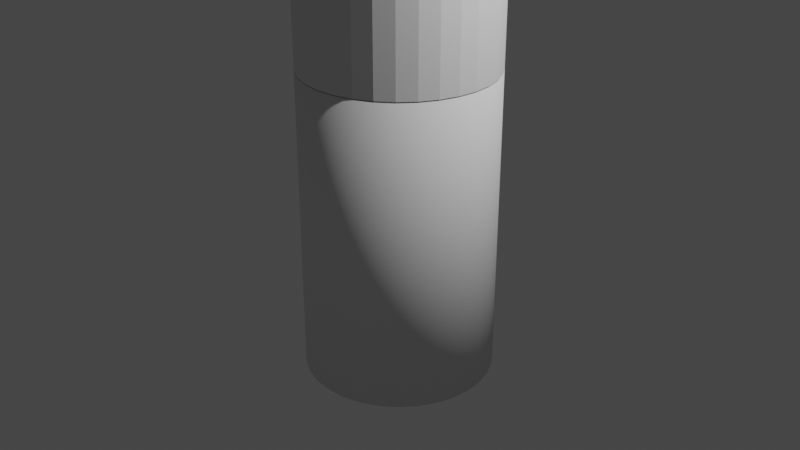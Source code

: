 # Source: blender-027.blend  (saved by Blender 2.80.75; exported with 4.5.12 LTS)
import bpy
from mathutils import Matrix  # noqa: F401  (used for matrix-valued properties, if any)

bpy.ops.wm.read_factory_settings(use_empty=True)
scene = bpy.context.scene
scene.name = 'Scene'

# ---- collections
col_collection = bpy.data.collections.new('Collection'); scene.collection.children.link(col_collection)

# ---- world
world_world = bpy.data.worlds.new('World'); scene.world = world_world
world_world.use_nodes = True; world_world.node_tree.nodes.clear()
_N = world_world.node_tree.nodes; _L = world_world.node_tree.links
n0 = _N.new('ShaderNodeOutputWorld'); n0.name = 'World Output'; n0.location = (300, 300)
n1 = _N.new('ShaderNodeBackground'); n1.name = 'Background'; n1.location = (10, 300)
n1.inputs[0].default_value = (0.05088, 0.05088, 0.05088, 1.0)
_L.new(n1.outputs[0], n0.inputs[0])
n0.is_active_output = True
world_world.color = (0.05088, 0.05088, 0.05088)
world_world.use_sun_shadow = False
world_world.sun_shadow_jitter_overblur = 0.0

# ---- cameras
cam_camera = bpy.data.cameras.new('Camera')
cam_camera.clip_end = 100.0
cam_camera.ortho_scale = 7.314

# ---- lights
light_light = bpy.data.lights.new('Light', 'POINT')
light_light.transmission_factor = 0.0
light_light.energy = 1000.0
light_light.shadow_soft_size = 0.1
light_light.shadow_maximum_resolution = 0.006
light_light.use_absolute_resolution = True

# ---- meshes
me_cylinder = bpy.data.meshes.new('Cylinder')
me_cylinder.from_pydata([(0.0, 1.0, -1.0), (0.0, 1.0, 1.0), (0.1951, 0.9808, -1.0), (0.1951, 0.9808, 1.0), (0.3827, 0.9239, -1.0), (0.3827, 0.9239, 1.0), (0.5556, 0.8315, -1.0), (0.5556, 0.8315, 1.0), (0.7071, 0.7071, -1.0), (0.7071, 0.7071, 1.0), (0.8315, 0.5556, -1.0), (0.8315, 0.5556, 1.0), (0.9239, 0.3827, -1.0), (0.9239, 0.3827, 1.0), (0.9808, 0.1951, -1.0), (0.9808, 0.1951, 1.0), (1.0, 7.55e-08, -1.0), (1.0, 7.55e-08, 1.0), (0.9808, -0.1951, -1.0), (0.9808, -0.1951, 1.0), (0.9239, -0.3827, -1.0), (0.9239, -0.3827, 1.0), (0.8315, -0.5556, -1.0), (0.8315, -0.5556, 1.0), (0.7071, -0.7071, -1.0), (0.7071, -0.7071, 1.0), (0.5556, -0.8315, -1.0), (0.5556, -0.8315, 1.0), (0.3827, -0.9239, -1.0), (0.3827, -0.9239, 1.0), (0.1951, -0.9808, -1.0), (0.1951, -0.9808, 1.0), (-3.258e-07, -1.0, -1.0), (-3.258e-07, -1.0, 1.0), (-0.1951, -0.9808, -1.0), (-0.1951, -0.9808, 1.0), (-0.3827, -0.9239, -1.0), (-0.3827, -0.9239, 1.0), (-0.5556, -0.8315, -1.0), (-0.5556, -0.8315, 1.0), (-0.7071, -0.7071, -1.0), (-0.7071, -0.7071, 1.0), (-0.8315, -0.5556, -1.0), (-0.8315, -0.5556, 1.0), (-0.9239, -0.3827, -1.0), (-0.9239, -0.3827, 1.0), (-0.9808, -0.1951, -1.0), (-0.9808, -0.1951, 1.0), (-1.0, 9.656e-07, -1.0), (-1.0, 9.656e-07, 1.0), (-0.9808, 0.1951, -1.0), (-0.9808, 0.1951, 1.0), (-0.9239, 0.3827, -1.0), (-0.9239, 0.3827, 1.0), (-0.8315, 0.5556, -1.0), (-0.8315, 0.5556, 1.0), (-0.7071, 0.7071, -1.0), (-0.7071, 0.7071, 1.0), (-0.5556, 0.8315, -1.0), (-0.5556, 0.8315, 1.0), (-0.3827, 0.9239, -1.0), (-0.3827, 0.9239, 1.0), (-0.1951, 0.9808, -1.0), (-0.1951, 0.9808, 1.0)], [], [(0, 1, 3, 2), (2, 3, 5, 4), (4, 5, 7, 6), (6, 7, 9, 8), (8, 9, 11, 10), (10, 11, 13, 12), (12, 13, 15, 14), (14, 15, 17, 16), (16, 17, 19, 18), (18, 19, 21, 20), (20, 21, 23, 22), (22, 23, 25, 24), (24, 25, 27, 26), (26, 27, 29, 28), (28, 29, 31, 30), (30, 31, 33, 32), (32, 33, 35, 34), (34, 35, 37, 36), (36, 37, 39, 38), (38, 39, 41, 40), (40, 41, 43, 42), (42, 43, 45, 44), (44, 45, 47, 46), (46, 47, 49, 48), (48, 49, 51, 50), (50, 51, 53, 52), (52, 53, 55, 54), (54, 55, 57, 56), (56, 57, 59, 58), (58, 59, 61, 60), (3, 1, 63, 61, 59, 57, 55, 53, 51, 49, 47, 45, 43, 41, 39, 37, 35, 33, 31, 29, 27, 25, 23, 21, 19, 17, 15, 13, 11, 9, 7, 5), (60, 61, 63, 62), (62, 63, 1, 0), (0, 2, 4, 6, 8, 10, 12, 14, 16, 18, 20, 22, 24, 26, 28, 30, 32, 34, 36, 38, 40, 42, 44, 46, 48, 50, 52, 54, 56, 58, 60, 62)])
me_cylinder.polygons.foreach_set('use_smooth', [True] * 34)
_uv = me_cylinder.uv_layers.new(name='UVMap')
_uv.uv.foreach_set('vector', [1.0, 0.5, 1.0, 1.0, 0.9688, 1.0, 0.9688, 0.5, 0.9688, 0.5, 0.9688, 1.0, 0.9375, 1.0, 0.9375, 0.5, 0.9375, 0.5, 0.9375, 1.0, 0.9062, 1.0, 0.9062, 0.5, 0.9062, 0.5, 0.9062, 1.0, 0.875, 1.0, 0.875, 0.5, 0.875, 0.5, 0.875, 1.0, 0.8438, 1.0, 0.8438, 0.5, 0.8438, 0.5, 0.8438, 1.0, 0.8125, 1.0, 0.8125, 0.5, 0.8125, 0.5, 0.8125, 1.0, 0.7812, 1.0, 0.7812, 0.5, 0.7812, 0.5, 0.7812, 1.0, 0.75, 1.0, 0.75, 0.5, 0.75, 0.5, 0.75, 1.0, 0.7188, 1.0, 0.7188, 0.5, 0.7188, 0.5, 0.7188, 1.0, 0.6875, 1.0, 0.6875, 0.5, 0.6875, 0.5, 0.6875, 1.0, 0.6562, 1.0, 0.6562, 0.5, 0.6562, 0.5, 0.6562, 1.0, 0.625, 1.0, 0.625, 0.5, 0.625, 0.5, 0.625, 1.0, 0.5938, 1.0, 0.5938, 0.5, 0.5938, 0.5, 0.5938, 1.0, 0.5625, 1.0, 0.5625, 0.5, 0.5625, 0.5, 0.5625, 1.0, 0.5312, 1.0, 0.5312, 0.5, 0.5312, 0.5, 0.5312, 1.0, 0.5, 1.0, 0.5, 0.5, 0.5, 0.5, 0.5, 1.0, 0.4688, 1.0, 0.4688, 0.5, 0.4688, 0.5, 0.4688, 1.0, 0.4375, 1.0, 0.4375, 0.5, 0.4375, 0.5, 0.4375, 1.0, 0.4062, 1.0, 0.4062, 0.5, 0.4062, 0.5, 0.4062, 1.0, 0.375, 1.0, 0.375, 0.5, 0.375, 0.5, 0.375, 1.0, 0.3438, 1.0, 0.3438, 0.5, 0.3438, 0.5, 0.3438, 1.0, 0.3125, 1.0, 0.3125, 0.5, 0.3125, 0.5, 0.3125, 1.0, 0.2812, 1.0, 0.2812, 0.5, 0.2812, 0.5, 0.2812, 1.0, 0.25, 1.0, 0.25, 0.5, 0.25, 0.5, 0.25, 1.0, 0.2188, 1.0, 0.2188, 0.5, 0.2188, 0.5, 0.2188, 1.0, 0.1875, 1.0, 0.1875, 0.5, 0.1875, 0.5, 0.1875, 1.0, 0.1562, 1.0, 0.1562, 0.5, 0.1562, 0.5, 0.1562, 1.0, 0.125, 1.0, 0.125, 0.5, 0.125, 0.5, 0.125, 1.0, 0.09375, 1.0, 0.09375, 0.5, 0.09375, 0.5, 0.09375, 1.0, 0.0625, 1.0, 0.0625, 0.5, 0.2968, 0.4854, 0.25, 0.49, 0.2032, 0.4854, 0.1582, 0.4717, 0.1167, 0.4496, 0.08029, 0.4197, 0.05045, 0.3833, 0.02827, 0.3418, 0.01461, 0.2968, 0.01, 0.25, 0.01461, 0.2032, 0.02827, 0.1582, 0.05045, 0.1167, 0.08029, 0.08029, 0.1167, 0.05045, 0.1582, 0.02827, 0.2032, 0.01461, 0.25, 0.01, 0.2968, 0.01461, 0.3418, 0.02827, 0.3833, 0.05045, 0.4197, 0.08029, 0.4496, 0.1167, 0.4717, 0.1582, 0.4854, 0.2032, 0.49, 0.25, 0.4854, 0.2968, 0.4717, 0.3418, 0.4496, 0.3833, 0.4197, 0.4197, 0.3833, 0.4496, 0.3418, 0.4717, 0.0625, 0.5, 0.0625, 1.0, 0.03125, 1.0, 0.03125, 0.5, 0.03125, 0.5, 0.03125, 1.0, 0.0, 1.0, 0.0, 0.5, 0.75, 0.49, 0.7968, 0.4854, 0.8418, 0.4717, 0.8833, 0.4496, 0.9197, 0.4197, 0.9496, 0.3833, 0.9717, 0.3418, 0.9854, 0.2968, 0.99, 0.25, 0.9854, 0.2032, 0.9717, 0.1582, 0.9496, 0.1167, 0.9197, 0.08029, 0.8833, 0.05045, 0.8418, 0.02827, 0.7968, 0.01461, 0.75, 0.01, 0.7032, 0.01461, 0.6582, 0.02827, 0.6167, 0.05045, 0.5803, 0.08029, 0.5504, 0.1167, 0.5283, 0.1582, 0.5146, 0.2032, 0.51, 0.25, 0.5146, 0.2968, 0.5283, 0.3418, 0.5504, 0.3833, 0.5803, 0.4197, 0.6167, 0.4496, 0.6582, 0.4717, 0.7032, 0.4854])
me_cylinder.use_remesh_preserve_volume = False
me_cylinder.use_remesh_preserve_attributes = False
me_cylinder.use_mirror_vertex_groups = False
me_cylinder.update()
me_cylinder_001 = bpy.data.meshes.new('Cylinder.001')
me_cylinder_001.from_pydata([(0.0, 1.0, -1.0), (0.0, 1.0, 1.0), (0.1951, 0.9808, -1.0), (0.1951, 0.9808, 1.0), (0.3827, 0.9239, -1.0), (0.3827, 0.9239, 1.0), (0.5556, 0.8315, -1.0), (0.5556, 0.8315, 1.0), (0.7071, 0.7071, -1.0), (0.7071, 0.7071, 1.0), (0.8315, 0.5556, -1.0), (0.8315, 0.5556, 1.0), (0.9239, 0.3827, -1.0), (0.9239, 0.3827, 1.0), (0.9808, 0.1951, -1.0), (0.9808, 0.1951, 1.0), (1.0, 7.55e-08, -1.0), (1.0, 7.55e-08, 1.0), (0.9808, -0.1951, -1.0), (0.9808, -0.1951, 1.0), (0.9239, -0.3827, -1.0), (0.9239, -0.3827, 1.0), (0.8315, -0.5556, -1.0), (0.8315, -0.5556, 1.0), (0.7071, -0.7071, -1.0), (0.7071, -0.7071, 1.0), (0.5556, -0.8315, -1.0), (0.5556, -0.8315, 1.0), (0.3827, -0.9239, -1.0), (0.3827, -0.9239, 1.0), (0.1951, -0.9808, -1.0), (0.1951, -0.9808, 1.0), (-3.258e-07, -1.0, -1.0), (-3.258e-07, -1.0, 1.0), (-0.1951, -0.9808, -1.0), (-0.1951, -0.9808, 1.0), (-0.3827, -0.9239, -1.0), (-0.3827, -0.9239, 1.0), (-0.5556, -0.8315, -1.0), (-0.5556, -0.8315, 1.0), (-0.7071, -0.7071, -1.0), (-0.7071, -0.7071, 1.0), (-0.8315, -0.5556, -1.0), (-0.8315, -0.5556, 1.0), (-0.9239, -0.3827, -1.0), (-0.9239, -0.3827, 1.0), (-0.9808, -0.1951, -1.0), (-0.9808, -0.1951, 1.0), (-1.0, 9.656e-07, -1.0), (-1.0, 9.656e-07, 1.0), (-0.9808, 0.1951, -1.0), (-0.9808, 0.1951, 1.0), (-0.9239, 0.3827, -1.0), (-0.9239, 0.3827, 1.0), (-0.8315, 0.5556, -1.0), (-0.8315, 0.5556, 1.0), (-0.7071, 0.7071, -1.0), (-0.7071, 0.7071, 1.0), (-0.5556, 0.8315, -1.0), (-0.5556, 0.8315, 1.0), (-0.3827, 0.9239, -1.0), (-0.3827, 0.9239, 1.0), (-0.1951, 0.9808, -1.0), (-0.1951, 0.9808, 1.0)], [], [(0, 1, 3, 2), (2, 3, 5, 4), (4, 5, 7, 6), (6, 7, 9, 8), (8, 9, 11, 10), (10, 11, 13, 12), (12, 13, 15, 14), (14, 15, 17, 16), (16, 17, 19, 18), (18, 19, 21, 20), (20, 21, 23, 22), (22, 23, 25, 24), (24, 25, 27, 26), (26, 27, 29, 28), (28, 29, 31, 30), (30, 31, 33, 32), (32, 33, 35, 34), (34, 35, 37, 36), (36, 37, 39, 38), (38, 39, 41, 40), (40, 41, 43, 42), (42, 43, 45, 44), (44, 45, 47, 46), (46, 47, 49, 48), (48, 49, 51, 50), (50, 51, 53, 52), (52, 53, 55, 54), (54, 55, 57, 56), (56, 57, 59, 58), (58, 59, 61, 60), (3, 1, 63, 61, 59, 57, 55, 53, 51, 49, 47, 45, 43, 41, 39, 37, 35, 33, 31, 29, 27, 25, 23, 21, 19, 17, 15, 13, 11, 9, 7, 5), (60, 61, 63, 62), (62, 63, 1, 0), (0, 2, 4, 6, 8, 10, 12, 14, 16, 18, 20, 22, 24, 26, 28, 30, 32, 34, 36, 38, 40, 42, 44, 46, 48, 50, 52, 54, 56, 58, 60, 62)])
_uv = me_cylinder_001.uv_layers.new(name='UVMap')
_uv.uv.foreach_set('vector', [1.0, 0.5, 1.0, 1.0, 0.9688, 1.0, 0.9688, 0.5, 0.9688, 0.5, 0.9688, 1.0, 0.9375, 1.0, 0.9375, 0.5, 0.9375, 0.5, 0.9375, 1.0, 0.9062, 1.0, 0.9062, 0.5, 0.9062, 0.5, 0.9062, 1.0, 0.875, 1.0, 0.875, 0.5, 0.875, 0.5, 0.875, 1.0, 0.8438, 1.0, 0.8438, 0.5, 0.8438, 0.5, 0.8438, 1.0, 0.8125, 1.0, 0.8125, 0.5, 0.8125, 0.5, 0.8125, 1.0, 0.7812, 1.0, 0.7812, 0.5, 0.7812, 0.5, 0.7812, 1.0, 0.75, 1.0, 0.75, 0.5, 0.75, 0.5, 0.75, 1.0, 0.7188, 1.0, 0.7188, 0.5, 0.7188, 0.5, 0.7188, 1.0, 0.6875, 1.0, 0.6875, 0.5, 0.6875, 0.5, 0.6875, 1.0, 0.6562, 1.0, 0.6562, 0.5, 0.6562, 0.5, 0.6562, 1.0, 0.625, 1.0, 0.625, 0.5, 0.625, 0.5, 0.625, 1.0, 0.5938, 1.0, 0.5938, 0.5, 0.5938, 0.5, 0.5938, 1.0, 0.5625, 1.0, 0.5625, 0.5, 0.5625, 0.5, 0.5625, 1.0, 0.5312, 1.0, 0.5312, 0.5, 0.5312, 0.5, 0.5312, 1.0, 0.5, 1.0, 0.5, 0.5, 0.5, 0.5, 0.5, 1.0, 0.4688, 1.0, 0.4688, 0.5, 0.4688, 0.5, 0.4688, 1.0, 0.4375, 1.0, 0.4375, 0.5, 0.4375, 0.5, 0.4375, 1.0, 0.4062, 1.0, 0.4062, 0.5, 0.4062, 0.5, 0.4062, 1.0, 0.375, 1.0, 0.375, 0.5, 0.375, 0.5, 0.375, 1.0, 0.3438, 1.0, 0.3438, 0.5, 0.3438, 0.5, 0.3438, 1.0, 0.3125, 1.0, 0.3125, 0.5, 0.3125, 0.5, 0.3125, 1.0, 0.2812, 1.0, 0.2812, 0.5, 0.2812, 0.5, 0.2812, 1.0, 0.25, 1.0, 0.25, 0.5, 0.25, 0.5, 0.25, 1.0, 0.2188, 1.0, 0.2188, 0.5, 0.2188, 0.5, 0.2188, 1.0, 0.1875, 1.0, 0.1875, 0.5, 0.1875, 0.5, 0.1875, 1.0, 0.1562, 1.0, 0.1562, 0.5, 0.1562, 0.5, 0.1562, 1.0, 0.125, 1.0, 0.125, 0.5, 0.125, 0.5, 0.125, 1.0, 0.09375, 1.0, 0.09375, 0.5, 0.09375, 0.5, 0.09375, 1.0, 0.0625, 1.0, 0.0625, 0.5, 0.2968, 0.4854, 0.25, 0.49, 0.2032, 0.4854, 0.1582, 0.4717, 0.1167, 0.4496, 0.08029, 0.4197, 0.05045, 0.3833, 0.02827, 0.3418, 0.01461, 0.2968, 0.01, 0.25, 0.01461, 0.2032, 0.02827, 0.1582, 0.05045, 0.1167, 0.08029, 0.08029, 0.1167, 0.05045, 0.1582, 0.02827, 0.2032, 0.01461, 0.25, 0.01, 0.2968, 0.01461, 0.3418, 0.02827, 0.3833, 0.05045, 0.4197, 0.08029, 0.4496, 0.1167, 0.4717, 0.1582, 0.4854, 0.2032, 0.49, 0.25, 0.4854, 0.2968, 0.4717, 0.3418, 0.4496, 0.3833, 0.4197, 0.4197, 0.3833, 0.4496, 0.3418, 0.4717, 0.0625, 0.5, 0.0625, 1.0, 0.03125, 1.0, 0.03125, 0.5, 0.03125, 0.5, 0.03125, 1.0, 0.0, 1.0, 0.0, 0.5, 0.75, 0.49, 0.7968, 0.4854, 0.8418, 0.4717, 0.8833, 0.4496, 0.9197, 0.4197, 0.9496, 0.3833, 0.9717, 0.3418, 0.9854, 0.2968, 0.99, 0.25, 0.9854, 0.2032, 0.9717, 0.1582, 0.9496, 0.1167, 0.9197, 0.08029, 0.8833, 0.05045, 0.8418, 0.02827, 0.7968, 0.01461, 0.75, 0.01, 0.7032, 0.01461, 0.6582, 0.02827, 0.6167, 0.05045, 0.5803, 0.08029, 0.5504, 0.1167, 0.5283, 0.1582, 0.5146, 0.2032, 0.51, 0.25, 0.5146, 0.2968, 0.5283, 0.3418, 0.5504, 0.3833, 0.5803, 0.4197, 0.6167, 0.4496, 0.6582, 0.4717, 0.7032, 0.4854])
me_cylinder_001.use_remesh_preserve_volume = False
me_cylinder_001.use_remesh_preserve_attributes = False
me_cylinder_001.use_mirror_vertex_groups = False
me_cylinder_001.update()

# ---- objects
ob_light = bpy.data.objects.new('Light', light_light)
ob_camera = bpy.data.objects.new('Camera', cam_camera)
ob_bottle = bpy.data.objects.new('bottle', me_cylinder)
ob_cap = bpy.data.objects.new('cap', me_cylinder_001)

# ---- transforms, parenting, visibility, modifiers, constraints
ob_light.location = (4.076, 1.005, 5.904)
ob_light.rotation_euler = (0.6503, 0.05522, 1.866)
ob_light.lock_rotations_4d = False
ob_light.empty_display_type = 'ARROWS'
ob_light.color = (0.0, 0.0, 0.0, 0.0)
ob_light.lineart.crease_threshold = 0.0
ob_camera.location = (7.359, -6.926, 4.958)
ob_camera.rotation_euler = (1.109, 0.0, 0.8149)
ob_camera.lock_rotations_4d = False
ob_camera.empty_display_type = 'ARROWS'
ob_camera.color = (0.0, 0.0, 0.0, 0.0)
ob_camera.display_type = 'WIRE'
ob_camera.lineart.crease_threshold = 0.0
ob_bottle.location = (0.0, 0.0, 0.0)
ob_bottle.scale = (1.0, 1.0, 1.602)
ob_bottle.lineart.crease_threshold = 0.0
ob_cap.location = (0.0, 0.0, 2.114)
ob_cap.scale = (1.0, 1.0, 0.4985)
ob_cap.lineart.crease_threshold = 0.0

# ---- collection membership
col_collection.objects.link(ob_light)
col_collection.objects.link(ob_camera)
col_collection.objects.link(ob_bottle)
col_collection.objects.link(ob_cap)

# ---- scene / render settings (as saved in the file)
scene.camera = ob_camera
scene.frame_start = 1; scene.frame_end = 250; scene.frame_set(1)
scene.render.engine = 'BLENDER_EEVEE_NEXT'
scene.cycles.use_denoising = False
scene.cycles.samples = 128
scene.cycles.sampling_pattern = 'TABULATED_SOBOL'
scene.cycles.use_adaptive_sampling = False
scene.cycles.use_light_tree = False
scene.view_settings.view_transform = 'Filmic'
bpy.context.view_layer.update()

